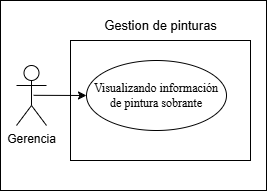

The diagram above was exported from draw.io. Its source (the exported page's mxGraphModel, read from the mxfile embedded in the PNG):
<mxGraphModel dx="1645" dy="875" grid="1" gridSize="10" guides="1" tooltips="1" connect="1" arrows="1" fold="1" page="1" pageScale="1" pageWidth="827" pageHeight="1169" math="0" shadow="0">
  <root>
    <mxCell id="0" />
    <mxCell id="1" parent="0" />
    <mxCell id="T2TgtCaWITd4z-q28QbH-3" parent="1" style="whiteSpace=wrap;html=1;" value="" vertex="1">
      <mxGeometry height="190" width="266" x="164" y="650" as="geometry" />
    </mxCell>
    <mxCell id="T2TgtCaWITd4z-q28QbH-4" parent="1" style="rounded=0;whiteSpace=wrap;html=1;" value="" vertex="1">
      <mxGeometry height="120" width="180" x="234" y="690" as="geometry" />
    </mxCell>
    <mxCell id="T2TgtCaWITd4z-q28QbH-6" parent="1" style="ellipse;whiteSpace=wrap;html=1;" value="&lt;span style=&quot;font-family: &amp;quot;Times New Roman&amp;quot;, serif; white-space: pre-wrap; color: rgb(0, 0, 0);&quot;&gt;Visualizando información de pintura sobrante&lt;/span&gt;" vertex="1">
      <mxGeometry height="70" width="140" x="250" y="710" as="geometry" />
    </mxCell>
    <mxCell id="T2TgtCaWITd4z-q28QbH-8" edge="1" parent="1" source="T2TgtCaWITd4z-q28QbH-9" style="rounded=0;orthogonalLoop=1;jettySize=auto;html=1;exitX=0.571;exitY=0.497;exitDx=0;exitDy=0;exitPerimeter=0;entryX=0;entryY=0.5;entryDx=0;entryDy=0;" target="T2TgtCaWITd4z-q28QbH-6">
      <mxGeometry relative="1" as="geometry">
        <mxPoint x="264" y="745" as="targetPoint" />
      </mxGeometry>
    </mxCell>
    <mxCell id="T2TgtCaWITd4z-q28QbH-9" parent="1" style="shape=umlActor;verticalLabelPosition=bottom;verticalAlign=top;html=1;" value="Gerencia" vertex="1">
      <mxGeometry height="60" width="30" x="180" y="715" as="geometry" />
    </mxCell>
    <mxCell id="T2TgtCaWITd4z-q28QbH-10" parent="1" style="text;html=1;whiteSpace=wrap;align=center;verticalAlign=middle;rounded=0;" value="&lt;font style=&quot;font-size: 13px;&quot;&gt;Gestion de pinturas&lt;/font&gt;" vertex="1">
      <mxGeometry height="30" width="164.75" x="241.62000000000012" y="660" as="geometry" />
    </mxCell>
  </root>
</mxGraphModel>